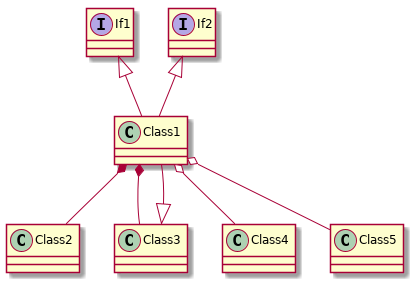

The diagram above was rendered by PlantUML. Its source (embedded in the PNG):
@startuml
class Class1
class Class2
class Class3
class Class4
class Class5
interface If1
interface If2
Class3 <|-- Class1
If1 <|-- Class1
If2 <|-- Class1
Class1 *-- Class2
Class1 *-- Class3
Class1 o-- Class4
Class1 o-- Class5
@enduml